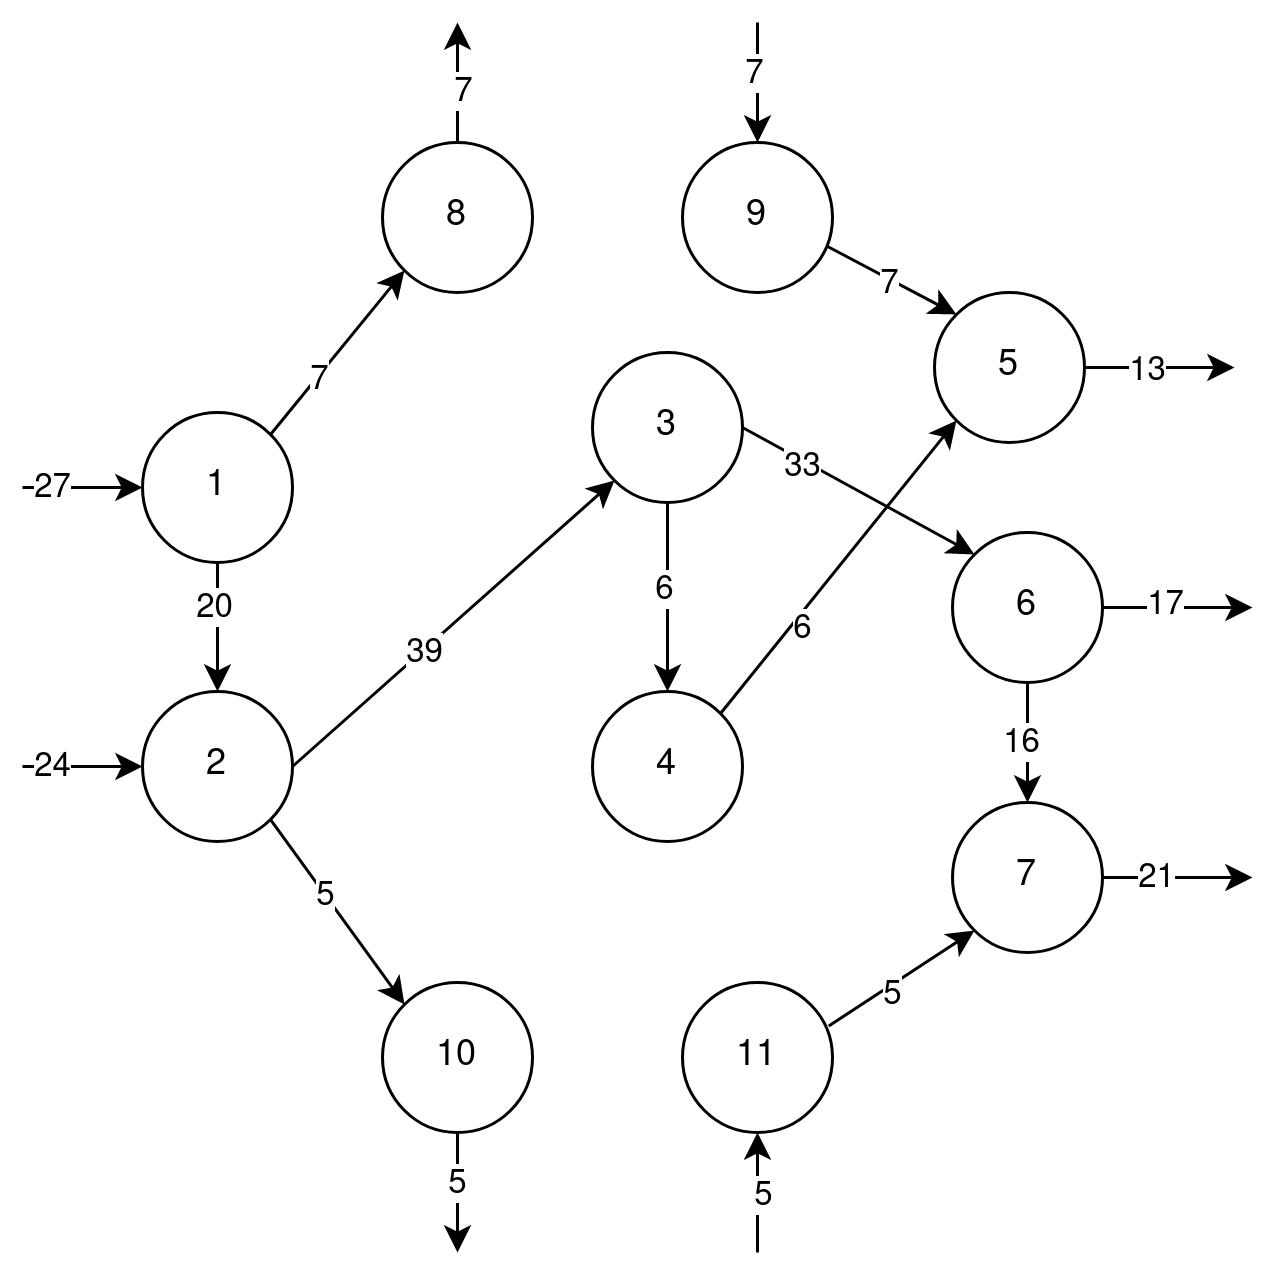

The diagram above was exported from draw.io. Its source (the exported page's mxGraphModel, read from the mxfile embedded in the PNG):
<mxGraphModel dx="402" dy="644" grid="1" gridSize="10" guides="1" tooltips="1" connect="1" arrows="1" fold="1" page="1" pageScale="1" pageWidth="50" pageHeight="50" math="0" shadow="0">
  <root>
    <mxCell id="0" />
    <mxCell id="1" parent="0" />
    <mxCell id="JuWWsE7l8j5mAPRNyaYx-7" style="edgeStyle=orthogonalEdgeStyle;rounded=0;orthogonalLoop=1;jettySize=auto;html=1;exitX=0.5;exitY=1;exitDx=0;exitDy=0;entryX=0.5;entryY=0;entryDx=0;entryDy=0;" edge="1" parent="1" source="JuWWsE7l8j5mAPRNyaYx-1" target="JuWWsE7l8j5mAPRNyaYx-2">
      <mxGeometry relative="1" as="geometry" />
    </mxCell>
    <mxCell id="JuWWsE7l8j5mAPRNyaYx-8" value="&lt;div&gt;20&lt;/div&gt;" style="edgeLabel;html=1;align=center;verticalAlign=middle;resizable=0;points=[];" vertex="1" connectable="0" parent="JuWWsE7l8j5mAPRNyaYx-7">
      <mxGeometry x="-0.3248" y="-1" relative="1" as="geometry">
        <mxPoint as="offset" />
      </mxGeometry>
    </mxCell>
    <mxCell id="JuWWsE7l8j5mAPRNyaYx-1" value="&lt;div&gt;1&lt;/div&gt;" style="ellipse;whiteSpace=wrap;html=1;" vertex="1" parent="1">
      <mxGeometry x="50" y="140" width="50" height="50" as="geometry" />
    </mxCell>
    <mxCell id="JuWWsE7l8j5mAPRNyaYx-2" value="&lt;div&gt;2&lt;/div&gt;" style="ellipse;whiteSpace=wrap;html=1;" vertex="1" parent="1">
      <mxGeometry x="50" y="233" width="50" height="50" as="geometry" />
    </mxCell>
    <mxCell id="JuWWsE7l8j5mAPRNyaYx-3" value="" style="endArrow=classic;html=1;rounded=0;entryX=0;entryY=0.5;entryDx=0;entryDy=0;" edge="1" parent="1" target="JuWWsE7l8j5mAPRNyaYx-1">
      <mxGeometry width="50" height="50" relative="1" as="geometry">
        <mxPoint x="10" y="165" as="sourcePoint" />
        <mxPoint x="260" y="160" as="targetPoint" />
      </mxGeometry>
    </mxCell>
    <mxCell id="JuWWsE7l8j5mAPRNyaYx-5" value="&lt;div&gt;27&lt;/div&gt;" style="edgeLabel;html=1;align=center;verticalAlign=middle;resizable=0;points=[];" vertex="1" connectable="0" parent="JuWWsE7l8j5mAPRNyaYx-3">
      <mxGeometry x="-0.6655" relative="1" as="geometry">
        <mxPoint x="3" as="offset" />
      </mxGeometry>
    </mxCell>
    <mxCell id="JuWWsE7l8j5mAPRNyaYx-4" value="" style="endArrow=classic;html=1;rounded=0;entryX=0;entryY=0.5;entryDx=0;entryDy=0;" edge="1" parent="1" target="JuWWsE7l8j5mAPRNyaYx-2">
      <mxGeometry width="50" height="50" relative="1" as="geometry">
        <mxPoint x="10" y="258" as="sourcePoint" />
        <mxPoint x="60" y="175" as="targetPoint" />
      </mxGeometry>
    </mxCell>
    <mxCell id="JuWWsE7l8j5mAPRNyaYx-6" value="&lt;div&gt;24&lt;/div&gt;" style="edgeLabel;html=1;align=center;verticalAlign=middle;resizable=0;points=[];" vertex="1" connectable="0" parent="JuWWsE7l8j5mAPRNyaYx-4">
      <mxGeometry x="-0.5966" relative="1" as="geometry">
        <mxPoint x="2" as="offset" />
      </mxGeometry>
    </mxCell>
    <mxCell id="JuWWsE7l8j5mAPRNyaYx-9" value="&lt;div&gt;3&lt;/div&gt;" style="ellipse;whiteSpace=wrap;html=1;" vertex="1" parent="1">
      <mxGeometry x="200" y="120" width="50" height="50" as="geometry" />
    </mxCell>
    <mxCell id="JuWWsE7l8j5mAPRNyaYx-11" value="" style="endArrow=classic;html=1;rounded=0;entryX=0;entryY=1;entryDx=0;entryDy=0;exitX=1;exitY=0.5;exitDx=0;exitDy=0;" edge="1" parent="1" source="JuWWsE7l8j5mAPRNyaYx-2" target="JuWWsE7l8j5mAPRNyaYx-9">
      <mxGeometry width="50" height="50" relative="1" as="geometry">
        <mxPoint x="55" y="320" as="sourcePoint" />
        <mxPoint x="95" y="320" as="targetPoint" />
      </mxGeometry>
    </mxCell>
    <mxCell id="JuWWsE7l8j5mAPRNyaYx-13" value="&lt;div&gt;39&lt;/div&gt;" style="edgeLabel;html=1;align=center;verticalAlign=middle;resizable=0;points=[];" vertex="1" connectable="0" parent="JuWWsE7l8j5mAPRNyaYx-11">
      <mxGeometry x="-0.1871" relative="1" as="geometry">
        <mxPoint as="offset" />
      </mxGeometry>
    </mxCell>
    <mxCell id="JuWWsE7l8j5mAPRNyaYx-14" value="7" style="ellipse;whiteSpace=wrap;html=1;" vertex="1" parent="1">
      <mxGeometry x="320" y="270" width="50" height="50" as="geometry" />
    </mxCell>
    <mxCell id="JuWWsE7l8j5mAPRNyaYx-15" value="" style="endArrow=classic;html=1;rounded=0;entryX=0;entryY=0;entryDx=0;entryDy=0;exitX=1;exitY=1;exitDx=0;exitDy=0;" edge="1" parent="1" source="JuWWsE7l8j5mAPRNyaYx-2" target="JuWWsE7l8j5mAPRNyaYx-64">
      <mxGeometry width="50" height="50" relative="1" as="geometry">
        <mxPoint x="103" y="286" as="sourcePoint" />
        <mxPoint x="155" y="333" as="targetPoint" />
      </mxGeometry>
    </mxCell>
    <mxCell id="JuWWsE7l8j5mAPRNyaYx-16" value="&lt;div&gt;5&lt;/div&gt;" style="edgeLabel;html=1;align=center;verticalAlign=middle;resizable=0;points=[];" vertex="1" connectable="0" parent="JuWWsE7l8j5mAPRNyaYx-15">
      <mxGeometry x="-0.1871" relative="1" as="geometry">
        <mxPoint as="offset" />
      </mxGeometry>
    </mxCell>
    <mxCell id="JuWWsE7l8j5mAPRNyaYx-18" value="&lt;div&gt;5&lt;/div&gt;" style="ellipse;whiteSpace=wrap;html=1;" vertex="1" parent="1">
      <mxGeometry x="314" y="100" width="50" height="50" as="geometry" />
    </mxCell>
    <mxCell id="JuWWsE7l8j5mAPRNyaYx-22" value="4" style="ellipse;whiteSpace=wrap;html=1;" vertex="1" parent="1">
      <mxGeometry x="200" y="233" width="50" height="50" as="geometry" />
    </mxCell>
    <mxCell id="JuWWsE7l8j5mAPRNyaYx-23" value="6" style="ellipse;whiteSpace=wrap;html=1;" vertex="1" parent="1">
      <mxGeometry x="320" y="180" width="50" height="50" as="geometry" />
    </mxCell>
    <mxCell id="JuWWsE7l8j5mAPRNyaYx-25" value="" style="endArrow=classic;html=1;rounded=0;exitX=0.5;exitY=1;exitDx=0;exitDy=0;" edge="1" parent="1" source="JuWWsE7l8j5mAPRNyaYx-64">
      <mxGeometry width="50" height="50" relative="1" as="geometry">
        <mxPoint x="50" y="-30" as="sourcePoint" />
        <mxPoint x="155" y="420" as="targetPoint" />
      </mxGeometry>
    </mxCell>
    <mxCell id="JuWWsE7l8j5mAPRNyaYx-72" value="5" style="edgeLabel;html=1;align=center;verticalAlign=middle;resizable=0;points=[];" vertex="1" connectable="0" parent="JuWWsE7l8j5mAPRNyaYx-25">
      <mxGeometry x="-0.1879" relative="1" as="geometry">
        <mxPoint as="offset" />
      </mxGeometry>
    </mxCell>
    <mxCell id="JuWWsE7l8j5mAPRNyaYx-26" value="" style="endArrow=classic;html=1;rounded=0;entryX=0;entryY=1;entryDx=0;entryDy=0;exitX=1;exitY=0;exitDx=0;exitDy=0;" edge="1" parent="1" source="JuWWsE7l8j5mAPRNyaYx-1" target="JuWWsE7l8j5mAPRNyaYx-51">
      <mxGeometry width="50" height="50" relative="1" as="geometry">
        <mxPoint x="60" y="-20" as="sourcePoint" />
        <mxPoint x="110" y="-70" as="targetPoint" />
      </mxGeometry>
    </mxCell>
    <mxCell id="JuWWsE7l8j5mAPRNyaYx-27" value="7" style="edgeLabel;html=1;align=center;verticalAlign=middle;resizable=0;points=[];" vertex="1" connectable="0" parent="JuWWsE7l8j5mAPRNyaYx-26">
      <mxGeometry x="-0.3042" relative="1" as="geometry">
        <mxPoint as="offset" />
      </mxGeometry>
    </mxCell>
    <mxCell id="JuWWsE7l8j5mAPRNyaYx-28" value="" style="endArrow=classic;html=1;rounded=0;exitX=0.5;exitY=1;exitDx=0;exitDy=0;entryX=0.5;entryY=0;entryDx=0;entryDy=0;" edge="1" parent="1" source="JuWWsE7l8j5mAPRNyaYx-9" target="JuWWsE7l8j5mAPRNyaYx-22">
      <mxGeometry width="50" height="50" relative="1" as="geometry">
        <mxPoint x="60" y="-20" as="sourcePoint" />
        <mxPoint x="190" y="220" as="targetPoint" />
      </mxGeometry>
    </mxCell>
    <mxCell id="JuWWsE7l8j5mAPRNyaYx-30" value="6" style="edgeLabel;html=1;align=center;verticalAlign=middle;resizable=0;points=[];" vertex="1" connectable="0" parent="JuWWsE7l8j5mAPRNyaYx-28">
      <mxGeometry x="-0.1014" y="-1" relative="1" as="geometry">
        <mxPoint as="offset" />
      </mxGeometry>
    </mxCell>
    <mxCell id="JuWWsE7l8j5mAPRNyaYx-29" value="" style="endArrow=classic;html=1;rounded=0;entryX=0;entryY=0;entryDx=0;entryDy=0;exitX=1;exitY=0.5;exitDx=0;exitDy=0;" edge="1" parent="1" source="JuWWsE7l8j5mAPRNyaYx-9" target="JuWWsE7l8j5mAPRNyaYx-23">
      <mxGeometry width="50" height="50" relative="1" as="geometry">
        <mxPoint x="203" y="337" as="sourcePoint" />
        <mxPoint x="267" y="311" as="targetPoint" />
      </mxGeometry>
    </mxCell>
    <mxCell id="JuWWsE7l8j5mAPRNyaYx-31" value="&lt;div&gt;33&lt;/div&gt;" style="edgeLabel;html=1;align=center;verticalAlign=middle;resizable=0;points=[];" vertex="1" connectable="0" parent="JuWWsE7l8j5mAPRNyaYx-29">
      <mxGeometry x="-0.1678" relative="1" as="geometry">
        <mxPoint x="-12" y="-5" as="offset" />
      </mxGeometry>
    </mxCell>
    <mxCell id="JuWWsE7l8j5mAPRNyaYx-36" value="" style="endArrow=classic;html=1;rounded=0;entryX=0;entryY=1;entryDx=0;entryDy=0;exitX=1;exitY=0;exitDx=0;exitDy=0;" edge="1" parent="1" source="JuWWsE7l8j5mAPRNyaYx-22" target="JuWWsE7l8j5mAPRNyaYx-18">
      <mxGeometry width="50" height="50" relative="1" as="geometry">
        <mxPoint x="60" y="-20" as="sourcePoint" />
        <mxPoint x="110" y="-70" as="targetPoint" />
      </mxGeometry>
    </mxCell>
    <mxCell id="JuWWsE7l8j5mAPRNyaYx-37" value="6" style="edgeLabel;html=1;align=center;verticalAlign=middle;resizable=0;points=[];" vertex="1" connectable="0" parent="JuWWsE7l8j5mAPRNyaYx-36">
      <mxGeometry x="-0.0601" relative="1" as="geometry">
        <mxPoint x="-10" y="17" as="offset" />
      </mxGeometry>
    </mxCell>
    <mxCell id="JuWWsE7l8j5mAPRNyaYx-43" value="" style="endArrow=classic;html=1;rounded=0;exitX=0.5;exitY=1;exitDx=0;exitDy=0;entryX=0.5;entryY=0;entryDx=0;entryDy=0;" edge="1" parent="1" source="JuWWsE7l8j5mAPRNyaYx-23" target="JuWWsE7l8j5mAPRNyaYx-14">
      <mxGeometry width="50" height="50" relative="1" as="geometry">
        <mxPoint x="60" y="-20" as="sourcePoint" />
        <mxPoint x="400" y="180" as="targetPoint" />
      </mxGeometry>
    </mxCell>
    <mxCell id="JuWWsE7l8j5mAPRNyaYx-44" value="&lt;div&gt;16&lt;/div&gt;" style="edgeLabel;html=1;align=center;verticalAlign=middle;resizable=0;points=[];" vertex="1" connectable="0" parent="JuWWsE7l8j5mAPRNyaYx-43">
      <mxGeometry x="-0.0136" y="-2" relative="1" as="geometry">
        <mxPoint as="offset" />
      </mxGeometry>
    </mxCell>
    <mxCell id="JuWWsE7l8j5mAPRNyaYx-45" value="" style="endArrow=classic;html=1;rounded=0;exitX=1;exitY=0.5;exitDx=0;exitDy=0;" edge="1" parent="1" source="JuWWsE7l8j5mAPRNyaYx-18">
      <mxGeometry width="50" height="50" relative="1" as="geometry">
        <mxPoint x="364" y="104.66" as="sourcePoint" />
        <mxPoint x="414" y="125" as="targetPoint" />
      </mxGeometry>
    </mxCell>
    <mxCell id="JuWWsE7l8j5mAPRNyaYx-48" value="13" style="edgeLabel;html=1;align=center;verticalAlign=middle;resizable=0;points=[];" vertex="1" connectable="0" parent="JuWWsE7l8j5mAPRNyaYx-45">
      <mxGeometry x="-0.1617" y="-1" relative="1" as="geometry">
        <mxPoint as="offset" />
      </mxGeometry>
    </mxCell>
    <mxCell id="JuWWsE7l8j5mAPRNyaYx-46" value="" style="endArrow=classic;html=1;rounded=0;exitX=1;exitY=0.5;exitDx=0;exitDy=0;" edge="1" parent="1" source="JuWWsE7l8j5mAPRNyaYx-23">
      <mxGeometry width="50" height="50" relative="1" as="geometry">
        <mxPoint x="380" y="210" as="sourcePoint" />
        <mxPoint x="420" y="205" as="targetPoint" />
      </mxGeometry>
    </mxCell>
    <mxCell id="JuWWsE7l8j5mAPRNyaYx-49" value="17" style="edgeLabel;html=1;align=center;verticalAlign=middle;resizable=0;points=[];" vertex="1" connectable="0" parent="JuWWsE7l8j5mAPRNyaYx-46">
      <mxGeometry x="-0.1807" y="1" relative="1" as="geometry">
        <mxPoint as="offset" />
      </mxGeometry>
    </mxCell>
    <mxCell id="JuWWsE7l8j5mAPRNyaYx-47" value="" style="endArrow=classic;html=1;rounded=0;exitX=1;exitY=0.5;exitDx=0;exitDy=0;" edge="1" parent="1" source="JuWWsE7l8j5mAPRNyaYx-14">
      <mxGeometry width="50" height="50" relative="1" as="geometry">
        <mxPoint x="370" y="280" as="sourcePoint" />
        <mxPoint x="420" y="295" as="targetPoint" />
      </mxGeometry>
    </mxCell>
    <mxCell id="JuWWsE7l8j5mAPRNyaYx-50" value="21" style="edgeLabel;html=1;align=center;verticalAlign=middle;resizable=0;points=[];" vertex="1" connectable="0" parent="JuWWsE7l8j5mAPRNyaYx-47">
      <mxGeometry x="-0.291" relative="1" as="geometry">
        <mxPoint as="offset" />
      </mxGeometry>
    </mxCell>
    <mxCell id="JuWWsE7l8j5mAPRNyaYx-51" value="8" style="ellipse;whiteSpace=wrap;html=1;" vertex="1" parent="1">
      <mxGeometry x="130" y="50" width="50" height="50" as="geometry" />
    </mxCell>
    <mxCell id="JuWWsE7l8j5mAPRNyaYx-52" value="9" style="ellipse;whiteSpace=wrap;html=1;" vertex="1" parent="1">
      <mxGeometry x="230" y="50" width="50" height="50" as="geometry" />
    </mxCell>
    <mxCell id="JuWWsE7l8j5mAPRNyaYx-54" value="" style="endArrow=classic;html=1;rounded=0;entryX=0;entryY=0;entryDx=0;entryDy=0;exitX=0.961;exitY=0.69;exitDx=0;exitDy=0;exitPerimeter=0;" edge="1" parent="1" source="JuWWsE7l8j5mAPRNyaYx-52" target="JuWWsE7l8j5mAPRNyaYx-18">
      <mxGeometry width="50" height="50" relative="1" as="geometry">
        <mxPoint x="103" y="157" as="sourcePoint" />
        <mxPoint x="147" y="93" as="targetPoint" />
      </mxGeometry>
    </mxCell>
    <mxCell id="JuWWsE7l8j5mAPRNyaYx-63" value="7" style="edgeLabel;html=1;align=center;verticalAlign=middle;resizable=0;points=[];" vertex="1" connectable="0" parent="JuWWsE7l8j5mAPRNyaYx-54">
      <mxGeometry x="-0.0512" y="-1" relative="1" as="geometry">
        <mxPoint as="offset" />
      </mxGeometry>
    </mxCell>
    <mxCell id="JuWWsE7l8j5mAPRNyaYx-58" value="" style="endArrow=classic;html=1;rounded=0;entryX=0.5;entryY=0;entryDx=0;entryDy=0;" edge="1" parent="1" target="JuWWsE7l8j5mAPRNyaYx-52">
      <mxGeometry width="50" height="50" relative="1" as="geometry">
        <mxPoint x="255" y="10" as="sourcePoint" />
        <mxPoint x="190" y="85" as="targetPoint" />
      </mxGeometry>
    </mxCell>
    <mxCell id="JuWWsE7l8j5mAPRNyaYx-76" value="7" style="edgeLabel;html=1;align=center;verticalAlign=middle;resizable=0;points=[];" vertex="1" connectable="0" parent="JuWWsE7l8j5mAPRNyaYx-58">
      <mxGeometry x="-0.1707" y="-1" relative="1" as="geometry">
        <mxPoint as="offset" />
      </mxGeometry>
    </mxCell>
    <mxCell id="JuWWsE7l8j5mAPRNyaYx-59" value="" style="endArrow=classic;html=1;rounded=0;exitX=0.5;exitY=0;exitDx=0;exitDy=0;" edge="1" parent="1" source="JuWWsE7l8j5mAPRNyaYx-51">
      <mxGeometry width="50" height="50" relative="1" as="geometry">
        <mxPoint x="265" y="20" as="sourcePoint" />
        <mxPoint x="155" y="10" as="targetPoint" />
      </mxGeometry>
    </mxCell>
    <mxCell id="JuWWsE7l8j5mAPRNyaYx-75" value="7" style="edgeLabel;html=1;align=center;verticalAlign=middle;resizable=0;points=[];" vertex="1" connectable="0" parent="JuWWsE7l8j5mAPRNyaYx-59">
      <mxGeometry x="-0.1397" y="-2" relative="1" as="geometry">
        <mxPoint as="offset" />
      </mxGeometry>
    </mxCell>
    <mxCell id="JuWWsE7l8j5mAPRNyaYx-64" value="10" style="ellipse;whiteSpace=wrap;html=1;" vertex="1" parent="1">
      <mxGeometry x="130" y="330" width="50" height="50" as="geometry" />
    </mxCell>
    <mxCell id="JuWWsE7l8j5mAPRNyaYx-65" value="&lt;div&gt;11&lt;/div&gt;" style="ellipse;whiteSpace=wrap;html=1;" vertex="1" parent="1">
      <mxGeometry x="230" y="330" width="50" height="50" as="geometry" />
    </mxCell>
    <mxCell id="JuWWsE7l8j5mAPRNyaYx-67" value="" style="endArrow=classic;html=1;rounded=0;entryX=0;entryY=1;entryDx=0;entryDy=0;exitX=0.975;exitY=0.29;exitDx=0;exitDy=0;exitPerimeter=0;" edge="1" parent="1" source="JuWWsE7l8j5mAPRNyaYx-65" target="JuWWsE7l8j5mAPRNyaYx-14">
      <mxGeometry width="50" height="50" relative="1" as="geometry">
        <mxPoint x="290" y="340" as="sourcePoint" />
        <mxPoint x="190" y="365" as="targetPoint" />
      </mxGeometry>
    </mxCell>
    <mxCell id="JuWWsE7l8j5mAPRNyaYx-70" value="5" style="edgeLabel;html=1;align=center;verticalAlign=middle;resizable=0;points=[];" vertex="1" connectable="0" parent="JuWWsE7l8j5mAPRNyaYx-67">
      <mxGeometry x="-0.1957" y="-2" relative="1" as="geometry">
        <mxPoint as="offset" />
      </mxGeometry>
    </mxCell>
    <mxCell id="JuWWsE7l8j5mAPRNyaYx-69" value="" style="endArrow=classic;html=1;rounded=0;entryX=0.5;entryY=1;entryDx=0;entryDy=0;" edge="1" parent="1" target="JuWWsE7l8j5mAPRNyaYx-65">
      <mxGeometry width="50" height="50" relative="1" as="geometry">
        <mxPoint x="255" y="420" as="sourcePoint" />
        <mxPoint x="250" y="380" as="targetPoint" />
      </mxGeometry>
    </mxCell>
    <mxCell id="JuWWsE7l8j5mAPRNyaYx-73" value="5" style="edgeLabel;html=1;align=center;verticalAlign=middle;resizable=0;points=[];" vertex="1" connectable="0" parent="JuWWsE7l8j5mAPRNyaYx-69">
      <mxGeometry x="-0.0534" y="-2" relative="1" as="geometry">
        <mxPoint as="offset" />
      </mxGeometry>
    </mxCell>
  </root>
</mxGraphModel>